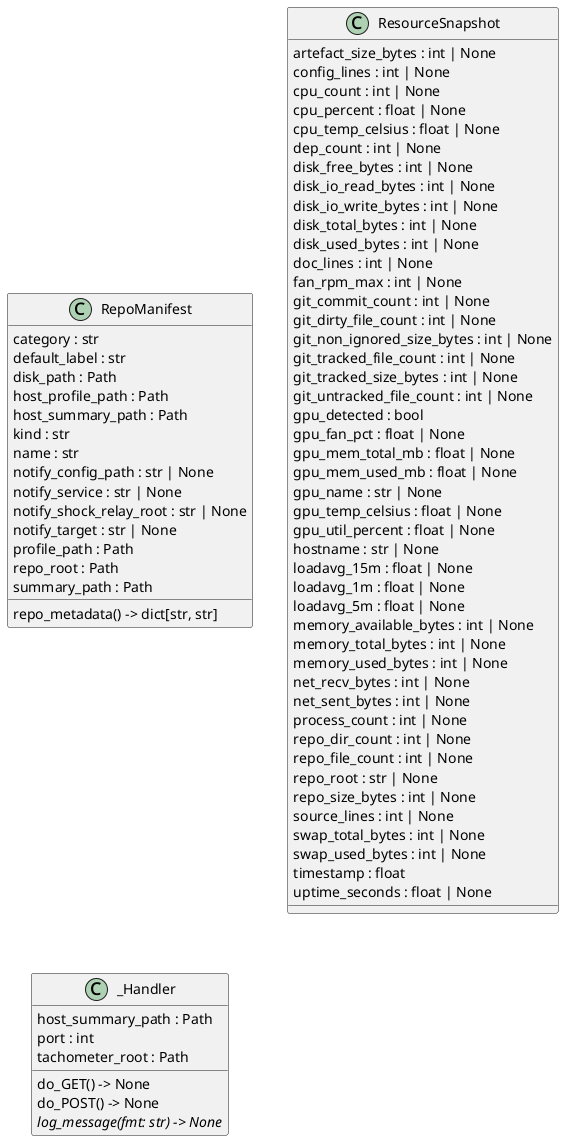

The diagram above was rendered by PlantUML. Its source (embedded in the PNG):
@startuml classes_tachometer
set namespaceSeparator none
class "RepoManifest" as tachometer.model.RepoManifest {
  category : str
  default_label : str
  disk_path : Path
  host_profile_path : Path
  host_summary_path : Path
  kind : str
  name : str
  notify_config_path : str | None
  notify_service : str | None
  notify_shock_relay_root : str | None
  notify_target : str | None
  profile_path : Path
  repo_root : Path
  summary_path : Path
  repo_metadata() -> dict[str, str]
}
class "ResourceSnapshot" as tachometer.model.ResourceSnapshot {
  artefact_size_bytes : int | None
  config_lines : int | None
  cpu_count : int | None
  cpu_percent : float | None
  cpu_temp_celsius : float | None
  dep_count : int | None
  disk_free_bytes : int | None
  disk_io_read_bytes : int | None
  disk_io_write_bytes : int | None
  disk_total_bytes : int | None
  disk_used_bytes : int | None
  doc_lines : int | None
  fan_rpm_max : int | None
  git_commit_count : int | None
  git_dirty_file_count : int | None
  git_non_ignored_size_bytes : int | None
  git_tracked_file_count : int | None
  git_tracked_size_bytes : int | None
  git_untracked_file_count : int | None
  gpu_detected : bool
  gpu_fan_pct : float | None
  gpu_mem_total_mb : float | None
  gpu_mem_used_mb : float | None
  gpu_name : str | None
  gpu_temp_celsius : float | None
  gpu_util_percent : float | None
  hostname : str | None
  loadavg_15m : float | None
  loadavg_1m : float | None
  loadavg_5m : float | None
  memory_available_bytes : int | None
  memory_total_bytes : int | None
  memory_used_bytes : int | None
  net_recv_bytes : int | None
  net_sent_bytes : int | None
  process_count : int | None
  repo_dir_count : int | None
  repo_file_count : int | None
  repo_root : str | None
  repo_size_bytes : int | None
  source_lines : int | None
  swap_total_bytes : int | None
  swap_used_bytes : int | None
  timestamp : float
  uptime_seconds : float | None
}
class "_Handler" as tachometer.server._Handler {
  host_summary_path : Path
  port : int
  tachometer_root : Path
  do_GET() -> None
  do_POST() -> None
  {abstract}log_message(fmt: str) -> None
}
@enduml